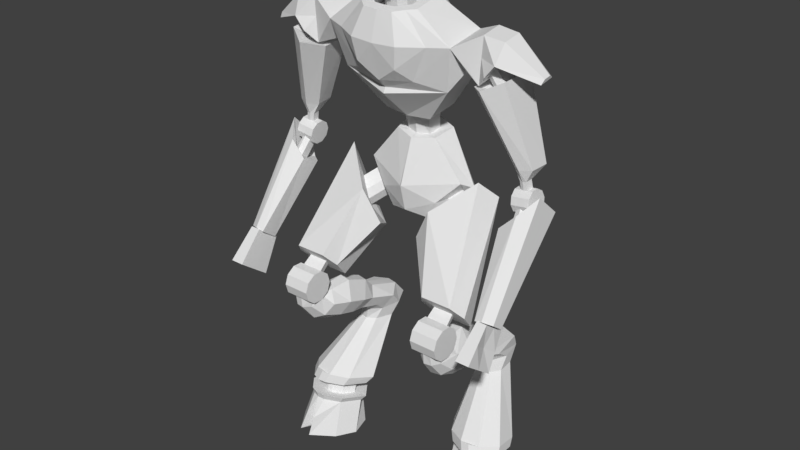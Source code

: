 # Source: manti.blend  (saved by Blender 2.79.0; exported with 4.5.12 LTS)
import bpy
from mathutils import Matrix  # noqa: F401  (used for matrix-valued properties, if any)

bpy.ops.wm.read_factory_settings(use_empty=True)
scene = bpy.context.scene
scene.name = 'Scene'

# ---- collections
col_collection_1 = bpy.data.collections.new('Collection 1'); scene.collection.children.link(col_collection_1)

# ---- world
world_world = bpy.data.worlds.new('World'); scene.world = world_world
world_world.color = (0.05088, 0.05088, 0.05088)
world_world.use_sun_shadow = False
world_world.sun_shadow_jitter_overblur = 0.0
world_world.cycles.sampling_method = 'MANUAL'

# ---- meshes
me_cylinder = bpy.data.meshes.new('Cylinder')
me_cylinder.from_pydata([(-0.8719, -1.458, -0.1945), (-0.7978, -1.186, -0.3704), (-0.8294, -1.5, -0.2427), (-0.75, -1.184, -0.348), (-0.594, -1.5, -0.06638), (-0.6129, -1.166, -0.1703), (-0.7036, -1.5, 0.1217), (-0.7212, -1.143, 0.01522), (-0.9289, -1.5, 0.2784), (-0.8727, -1.131, 0.09757), (-0.9522, -1.458, 0.09999), (-0.9498, -1.129, 0.103), (-1.071, -1.5, 0.2504), (-1.028, -1.131, 0.07151), (-1.232, -1.5, 0.01754), (-1.135, -1.143, -0.05407), (-1.228, -1.5, -0.1913), (-1.117, -1.166, -0.2547), (-0.8904, -1.5, -0.2548), (-0.8931, -1.184, -0.372), (-0.7658, -1.336, -0.3237), (-0.8767, -1.336, -0.3558), (-0.902, -1.299, 0.2278), (-1.015, -1.299, 0.2031), (-0.8757, -1.5, 0.001851), (-0.9192, -1.5, -0.01075), (-0.6549, -1.5, -0.2791), (-1.078, -1.5, -0.3626), (-0.7202, -1.129, -0.3943), (-0.7748, -1.131, -0.4198), (-0.564, -1.109, -0.1917), (-0.6874, -1.082, 0.0198), (-0.8601, -1.068, 0.1137), (-0.9481, -1.066, 0.1199), (-1.038, -1.068, 0.08399), (-1.159, -1.082, -0.0592), (-1.139, -1.109, -0.288), (-0.8834, -1.129, -0.4216), (-0.787, -1.126, -0.2886), (-0.8173, -1.127, -0.3027), (-0.7, -1.114, -0.1759), (-0.7687, -1.1, -0.05819), (-0.8648, -1.092, -0.005961), (-0.9137, -1.09, -0.002524), (-0.9635, -1.092, -0.02249), (-1.031, -1.1, -0.1021), (-1.02, -1.114, -0.2294), (-0.8777, -1.126, -0.3037), (-0.7771, -0.9641, -0.3192), (-0.8075, -0.9652, -0.3334), (-0.6902, -0.9529, -0.2065), (-0.7589, -0.9381, -0.08886), (-0.8549, -0.9303, -0.03663), (-0.9039, -0.929, -0.03319), (-0.9537, -0.9303, -0.05316), (-1.021, -0.9381, -0.1328), (-1.01, -0.9529, -0.2601), (-0.8679, -0.9641, -0.3344), (-0.7185, -0.9768, -0.4005), (-0.5667, -0.9572, -0.2038), (-0.6866, -0.9315, 0.001535), (-0.8543, -0.9178, 0.0927), (-0.9397, -0.9155, 0.0987), (-1.027, -0.9178, 0.06385), (-1.145, -0.9315, -0.07516), (-1.125, -0.9572, -0.2973), (-0.8769, -0.9768, -0.427), (-0.6759, -0.9164, -0.4593), (-0.5141, -0.8851, -0.2516), (-0.6419, -0.8457, -0.03564), (-0.8207, -0.8254, 0.05992), (-0.9117, -0.8222, 0.066), (-1.004, -0.8263, 0.02904), (-1.131, -0.8481, -0.1178), (-1.109, -0.8881, -0.3517), (-0.8448, -0.9172, -0.4877), (-0.6322, -0.3109, -0.7179), (-0.5609, -0.3276, -0.598), (-0.6264, -0.3276, -0.4399), (-0.7131, -0.3278, -0.3879), (-0.799, -0.3283, -0.4077), (-0.8549, -0.3288, -0.4926), (-0.8392, -0.3291, -0.6622), (-0.7112, -0.3113, -0.7362), (-0.8697, 0.4009, 0.2323), (-0.6079, 0.4009, 0.2323), (-0.8697, 0.31, 0.2655), (-0.6079, 0.31, 0.2655), (-0.8697, 0.256, 0.3457), (-0.6079, 0.256, 0.3457), (-0.8697, 0.2595, 0.4424), (-0.6079, 0.2595, 0.4424), (-0.8697, 0.3191, 0.5186), (-0.6079, 0.3191, 0.5186), (-0.8697, 0.4121, 0.5452), (-0.6079, 0.4121, 0.5452), (-0.8697, 0.503, 0.512), (-0.6079, 0.503, 0.512), (-0.8697, 0.557, 0.4318), (-0.6079, 0.557, 0.4318), (-0.8697, 0.5536, 0.3351), (-0.6079, 0.5536, 0.3351), (-0.8697, 0.494, 0.2589), (-0.6079, 0.494, 0.2589), (-0.5895, -0.1581, -0.8162), (-0.5056, -0.1777, -0.6467), (-0.5827, -0.2119, -0.4809), (-0.6848, -0.2121, -0.3829), (-0.786, -0.2127, -0.4202), (-0.8519, -0.2133, -0.5801), (-0.8334, -0.1794, -0.7574), (-0.6826, -0.1585, -0.8505), (-0.596, -0.01589, -0.6964), (-0.4937, -0.06109, -0.5476), (-0.5652, -0.1238, -0.389), (-0.6702, -0.1363, -0.3117), (-0.7814, -0.1339, -0.3307), (-0.8608, -0.1174, -0.4396), (-0.8616, -0.04007, -0.6794), (-0.6982, -0.01367, -0.7139), (-0.6169, 0.09272, -0.3714), (-0.5311, 0.01829, -0.2827), (-0.588, -0.07188, -0.1917), (-0.6732, -0.1024, -0.1381), (-0.7648, -0.09535, -0.1493), (-0.8315, -0.0532, -0.2215), (-0.8277, 0.04104, -0.319), (-0.7011, 0.09918, -0.3817), (-0.6048, 0.2057, -0.2634), (-0.5026, 0.07316, -0.1399), (-0.5703, -0.03866, -0.03918), (-0.6718, -0.07765, 0.022), (-0.7809, -0.06873, 0.00924), (-0.8602, -0.01494, -0.07311), (-0.8557, 0.1021, -0.1812), (-0.705, 0.2139, -0.2751), (-0.6093, 0.3037, -0.02804), (-0.4963, 0.148, 0.06756), (-0.5712, 0.01213, 0.1342), (-0.6835, -0.04057, 0.1842), (-0.804, -0.02876, 0.1741), (-0.8918, 0.04352, 0.1071), (-0.8868, 0.1862, 0.03458), (-0.7201, 0.3145, -0.0374), (-0.6338, 0.2866, 0.1856), (-0.536, 0.1912, 0.2539), (-0.6008, 0.07922, 0.3189), (-0.6979, 0.03654, 0.3653), (-0.8022, 0.04613, 0.3558), (-0.8782, 0.1047, 0.2936), (-0.8738, 0.2223, 0.2231), (-0.7297, 0.2954, 0.1769), (-0.608, 0.253, 0.3414), (-0.6516, 0.2083, 0.4408), (-0.7182, 0.201, 0.4905), (-0.7904, 0.2029, 0.4808), (-0.8436, 0.2132, 0.4149), (-0.8419, 0.2589, 0.3099), (-0.6767, 0.2866, 0.3106), (-0.6347, 0.299, 0.3618), (-0.6516, 0.2918, 0.4604), (-0.7182, 0.3233, 0.5037), (-0.7904, 0.3211, 0.4992), (-0.8436, 0.286, 0.4347), (-0.7994, 0.2862, 0.3317), (-0.743, 0.2846, 0.3075), (-0.8082, 0.468, 0.3018), (-0.7994, 0.5561, 0.1908), (-0.6528, 0.468, 0.3018), (-0.658, 0.5561, 0.1908), (-0.623, 0.528, 0.3555), (-0.6309, 0.6161, 0.2445), (-0.8379, 0.528, 0.3555), (-0.5368, 0.4546, 0.09686), (-0.912, 0.4546, 0.09686), (-0.3745, 0.8714, -0.3068), (-0.6984, 1.095, -0.4743), (-0.4944, 0.6219, 0.2464), (-0.5752, 0.7386, 0.3508), (-0.6066, 0.6247, 0.2492), (-0.8736, 0.7386, 0.3508), (-0.9544, 0.6219, 0.2464), (-0.8265, 0.6161, 0.2445), (-0.3694, 1.348, 0.01908), (-0.2059, 1.038, -0.02886), (-0.8082, 1.47, -0.4031), (-0.6994, 1.628, -0.2454), (-0.464, 1.08, -0.192), (-0.5856, 1.183, -0.2841), (-0.4421, 1.167, -0.1451), (-0.4625, 1.257, -0.1395), (-0.5592, 1.34, -0.2128), (-0.5911, 1.293, -0.258), (-0.3509, 1.18, -0.3474), (-0.4725, 1.283, -0.4395), (-0.329, 1.267, -0.3005), (-0.3494, 1.357, -0.2949), (-0.4461, 1.44, -0.3681), (-0.478, 1.393, -0.4134), (-0.2927, 1.062, -0.4053), (-0.5467, 1.28, -0.5195), (-0.247, 1.123, -0.2553), (-0.2897, 1.331, -0.1842), (-0.4916, 1.542, -0.275), (-0.5582, 1.48, -0.3952), (-0.001392, 1.388, -0.6825), (4.616e-05, 1.711, -0.7053), (-0.0002164, 1.205, -0.123), (-0.002, 1.458, -0.06163), (-0.208, 1.891, -0.2823), (-0.2338, 1.932, -0.5038), (-0.0002697, 1.865, -0.2064), (0.0007171, 1.959, -0.5941), (-0.2375, 2.106, -0.1654), (-0.2719, 2.173, -0.4494), (-0.000118, 2.089, -0.1462), (-0.0002664, 2.204, -0.5542), (-0.5396, 2.457, -0.00482), (-0.5396, 2.537, -0.3849), (0.001064, 2.371, 0.1548), (6.273e-05, 2.556, -0.6163), (0.000487, 2.952, -0.5387), (-0.6295, 2.871, 0.09957), (-0.6295, 2.936, -0.3004), (0.0002103, 2.836, 0.3005), (0.0004092, 2.504, 0.2144), (0.0004568, 2.422, 0.1322), (-0.1959, 2.64, 0.2527), (-0.2919, 2.529, 0.1283), (-0.4445, 2.854, 0.1674), (-0.228, 2.844, 0.2876), (-0.2433, 2.554, -0.5785), (-0.2288, 2.954, -0.4998), (-0.1523, 2.194, -0.5281), (-0.3075, 3.123, 0.1032), (-0.2913, 3.174, -0.1895), (-0.1446, 3.204, -0.3513), (0.002114, 3.21, -0.3638), (0.001574, 3.094, 0.2314), (-0.1441, 3.097, 0.2219), (-0.2281, 3.112, 0.1529), (-0.8868, 3.044, -0.1822), (-0.8868, 3.011, 0.0156), (-0.2127, 3.132, 0.05127), (-0.2014, 3.167, -0.1517), (-0.0997, 3.188, -0.2639), (0.002031, 3.192, -0.2726), (0.001656, 3.112, 0.1401), (-0.09934, 3.114, 0.1336), (-0.8571, 2.645, -0.2836), (-0.2128, 3.027, 0.03173), (-0.2016, 3.062, -0.1712), (-0.09983, 3.083, -0.2834), (0.0019, 3.087, -0.2922), (0.001525, 3.007, 0.1206), (-0.09947, 3.009, 0.1141), (-0.8571, 2.595, 0.01767), (-0.6864, 2.654, -0.04799), (-0.6864, 2.692, -0.2561), (-1.048, 2.814, 0.09282), (-1.077, 2.989, 0.005082), (-1.077, 3.019, -0.1807), (-1.048, 2.88, -0.313), (-0.8915, 2.645, -0.03756), (-0.8915, 2.677, -0.23), (-1.013, 2.79, -0.01303), (-1.013, 2.822, -0.2055), (-0.9523, 2.755, -0.2561), (-0.9523, 2.712, 0.01309), (-0.9523, 2.768, -0.3322), (-0.9523, 2.699, 0.08921), (-0.872, 2.867, -0.2329), (-0.872, 2.827, 0.01663), (-0.8227, 2.702, -0.02841), (-0.8227, 2.733, -0.2209), (-0.9443, 2.847, -0.003886), (-0.9443, 2.878, -0.1963), (-0.8835, 2.768, 0.02224), (-0.8835, 2.812, -0.247), (-1.378, 2.702, -0.05183), (-1.389, 2.744, -0.08398), (-1.389, 2.755, -0.1521), (-1.378, 2.727, -0.2005), (-0.8425, 2.73, -0.05582), (-0.8425, 2.751, -0.1854), (-0.9245, 2.828, -0.0393), (-0.9245, 2.849, -0.1689), (-0.8835, 2.775, -0.0217), (-0.8835, 2.804, -0.203), (-0.9495, 2.56, -0.07715), (-0.9589, 2.578, -0.2069), (-1.068, 2.608, -0.0614), (-1.077, 2.626, -0.1912), (-1.007, 2.581, -0.04339), (-1.02, 2.606, -0.2249), (-0.7943, 2.569, -0.008047), (-0.8142, 2.586, -0.3094), (-1.116, 2.691, 0.05336), (-1.138, 2.717, -0.2726), (-0.9538, 2.61, 0.1486), (-0.9911, 2.645, -0.4169), (-1.081, 1.913, -0.1931), (-1.098, 1.923, -0.3684), (-1.276, 1.929, -0.1693), (-1.293, 1.939, -0.3412), (-1.173, 1.917, -0.1211), (-1.201, 1.935, -0.4149), (-1.24, 1.693, -0.2588), (-1.204, 1.691, -0.2685), (-1.172, 1.683, -0.2699), (-1.166, 1.676, -0.1986), (-1.197, 1.679, -0.1871), (-1.234, 1.687, -0.1889), (-1.189, 1.813, -0.2647), (-1.181, 1.802, -0.1756), (-1.22, 1.816, -0.2487), (-1.214, 1.809, -0.1788), (-1.152, 1.806, -0.2597), (-1.146, 1.799, -0.1884), (-1.293, 1.644, -0.3425), (-1.119, 1.621, -0.3452), (-1.302, 1.575, -0.3259), (-1.128, 1.552, -0.3286), (-1.308, 1.53, -0.2719), (-1.133, 1.506, -0.2746), (-1.307, 1.524, -0.2011), (-1.133, 1.501, -0.2038), (-1.301, 1.561, -0.1405), (-1.127, 1.537, -0.1432), (-1.292, 1.626, -0.1133), (-1.118, 1.602, -0.116), (-1.283, 1.694, -0.1299), (-1.109, 1.671, -0.1326), (-1.278, 1.74, -0.1839), (-1.103, 1.717, -0.1866), (-1.279, 1.746, -0.2547), (-1.104, 1.722, -0.2574), (-1.284, 1.709, -0.3153), (-1.11, 1.686, -0.318), (-1.249, 1.582, -0.002788), (-1.291, 0.8372, 0.4805), (-1.097, 1.432, 0.01428), (-1.216, 0.8153, 0.4714), (-1.09, 1.357, -0.1587), (-1.232, 0.6939, 0.3063), (-1.236, 1.324, -0.2776), (-1.326, 0.693, 0.2889), (-1.39, 1.526, -0.3688), (-1.388, 0.7417, 0.3389), (-1.367, 1.724, -0.1552), (-1.379, 0.8153, 0.4388), (-1.223, 1.447, -0.02175), (-1.174, 1.428, -0.04032), (-1.181, 1.377, -0.1099), (-1.233, 1.368, -0.1285), (-1.273, 1.39, -0.1053), (-1.267, 1.435, -0.04498), (-1.205, 1.609, -0.143), (-1.156, 1.591, -0.1616), (-1.163, 1.539, -0.2312), (-1.215, 1.531, -0.2498), (-1.255, 1.553, -0.2265), (-1.25, 1.597, -0.1662), (-1.363, 0.3592, 0.4513), (-1.363, 0.5757, 0.7389), (-1.345, 0.6758, 0.2733), (-1.345, 0.8343, 0.4838), (-1.231, 0.3592, 0.4513), (-1.231, 0.5757, 0.7389), (-1.249, 0.6758, 0.2733), (-1.249, 0.8343, 0.4838), (-1.354, 0.5175, 0.3623), (-1.363, 0.4674, 0.5951), (-1.354, 0.705, 0.6114), (-1.345, 0.755, 0.3786), (-1.327, 0.6112, 0.4868), (-0.121, 3.036, -0.01857), (-0.1145, 3.056, -0.1346), (-0.05636, 3.068, -0.1988), (0.00182, 3.07, -0.2038), (0.001605, 3.024, 0.03225), (-0.05615, 3.025, 0.02851), (-0.1206, 3.309, 0.03237), (-0.1141, 3.329, -0.0837), (-0.05597, 3.341, -0.1479), (0.002206, 3.343, -0.1529), (0.001991, 3.297, 0.08319), (-0.05577, 3.299, 0.07945), (-0.1003, 3.278, 0.206), (-1.846e-05, 3.276, 0.2139), (0.0003535, 3.373, -0.2856), (-0.1007, 3.368, -0.2751), (-0.2017, 3.343, -0.1393), (-0.2128, 3.3, 0.1063), (0.002358, 3.467, 0.3201), (-0.1266, 3.472, 0.3103), (-0.2569, 3.595, -0.1241), (-0.127, 3.643, -0.295), (0.002836, 3.65, -0.3079), (-0.2712, 3.511, 0.1853), (0.00244, 3.499, 0.2131), (-0.08256, 3.502, 0.2067), (-0.1685, 3.582, -0.07977), (-0.08287, 3.614, -0.1924), (0.002755, 3.619, -0.201), (-0.1779, 3.528, 0.1243), (0.002294, 3.357, 0.1896), (-0.08271, 3.359, 0.1829), (-0.1686, 3.414, -0.1098), (-0.08301, 3.435, -0.2249), (0.002609, 3.439, -0.2338), (-0.1781, 3.378, 0.09843), (-0.1165, 1.891, -0.3212), (-0.1309, 1.922, -0.4446), (-0.0006275, 1.886, -0.2826), (-0.0002556, 1.928, -0.4851), (-0.133, 2.116, -0.2559), (-0.1522, 2.155, -0.4144), (-0.0005429, 2.107, -0.2452), (-0.0006257, 2.177, -0.4728), (-0.08542, 2.168, -0.4583)], [(219, 220), (221, 224)], [(1, 3, 20), (20, 3, 5, 4, 26), (4, 5, 7, 6), (6, 7, 9, 22, 8), (9, 11, 22), (11, 13, 23), (12, 23, 13, 15, 14), (14, 15, 17, 16), (11, 9, 32, 33), (27, 21, 18), (1, 20, 0), (0, 10, 12, 25, 18), (10, 0, 2, 24, 8), (8, 24, 2, 26, 4, 6), (18, 25, 12, 14, 16, 27), (9, 7, 31, 32), (3, 1, 29, 28), (7, 5, 30, 31), (5, 3, 28, 30), (1, 19, 37, 29), (19, 17, 36, 37), (17, 15, 35, 36), (15, 13, 34, 35), (13, 11, 33, 34), (33, 32, 42, 43), (40, 38, 48, 50), (30, 28, 38, 40), (37, 36, 46, 47), (34, 33, 43, 44), (31, 30, 40, 41), (29, 37, 47, 39), (35, 34, 44, 45), (32, 31, 41, 42), (28, 29, 39, 38), (36, 35, 45, 46), (57, 56, 65, 66), (47, 46, 56, 57), (44, 43, 53, 54), (41, 40, 50, 51), (39, 47, 57, 49), (45, 44, 54, 55), (42, 41, 51, 52), (38, 39, 49, 48), (46, 45, 55, 56), (43, 42, 52, 53), (63, 62, 71, 72), (54, 53, 62, 63), (51, 50, 59, 60), (55, 54, 63, 64), (52, 51, 60, 61), (56, 55, 64, 65), (53, 52, 61, 62), (50, 48, 58, 59), (60, 59, 68, 69), (64, 63, 72, 73), (61, 60, 69, 70), (65, 64, 73, 74), (62, 61, 70, 71), (59, 58, 67, 68), (66, 65, 74, 75), (73, 72, 80, 81), (70, 69, 78, 79), (74, 73, 81, 82), (68, 67, 76, 77), (75, 74, 82, 83), (69, 68, 77, 78), (16, 17, 19, 21, 27), (2, 20, 26), (67, 75, 83, 76), (71, 70, 79, 80, 72), (58, 66, 75, 67), (49, 57, 66, 58, 48), (84, 85, 87, 86), (86, 87, 89, 88), (88, 89, 91, 90), (90, 91, 93, 92), (92, 93, 95, 94), (94, 95, 97, 96), (96, 97, 99, 98), (98, 99, 101, 100), (87, 85, 103, 101, 99, 97, 95, 93, 91, 89), (100, 101, 103, 102), (102, 103, 85, 84), (84, 86, 88, 90, 92, 94, 96, 98, 100, 102), (83, 82, 110, 111), (81, 80, 108, 109), (79, 78, 106, 107), (77, 76, 104, 105), (76, 83, 111, 104), (82, 81, 109, 110), (80, 79, 107, 108), (78, 77, 105, 106), (107, 106, 114, 115), (105, 104, 112, 113), (104, 111, 119, 112), (110, 109, 117, 118), (108, 107, 115, 116), (106, 105, 113, 114), (111, 110, 118, 119), (109, 108, 116, 117), (119, 118, 126, 127), (117, 116, 124, 125), (115, 114, 122, 123), (113, 112, 120, 121), (112, 119, 127, 120), (118, 117, 125, 126), (116, 115, 123, 124), (114, 113, 121, 122), (124, 123, 131, 132), (122, 121, 129, 130), (127, 126, 134, 135), (125, 124, 132, 133), (123, 122, 130, 131), (121, 120, 128, 129), (120, 127, 135, 128), (126, 125, 133, 134), (128, 135, 143, 136), (134, 133, 141, 142), (132, 131, 139, 140), (130, 129, 137, 138), (135, 134, 142, 143), (133, 132, 140, 141), (131, 130, 138, 139), (129, 128, 136, 137), (141, 140, 148, 149), (139, 138, 146, 147), (137, 136, 144, 145), (136, 143, 151, 144), (142, 141, 149, 150), (140, 139, 147, 148), (138, 137, 145, 146), (143, 142, 150, 151), (151, 150, 157, 165), (149, 148, 155, 156), (147, 146, 153, 154), (145, 144, 158, 152), (144, 151, 165, 158), (150, 149, 156, 157), (148, 147, 154, 155), (146, 145, 152, 153), (157, 156, 163, 164), (159, 158, 165, 164, 163, 162, 161, 160), (155, 154, 161, 162), (153, 152, 159, 160), (165, 157, 164), (156, 155, 162, 163), (154, 153, 160, 161), (152, 158, 159), (166, 167, 169, 168), (168, 169, 171, 170), (180, 178, 183, 186), (170, 171, 182, 172), (172, 182, 167, 166), (166, 168, 170, 172), (174, 181, 185, 176), (169, 167, 174, 173), (171, 169, 173, 177, 179), (176, 185, 192, 188), (173, 174, 176, 175), (167, 182, 181, 174), (182, 171, 179, 178, 180), (177, 178, 179), (180, 181, 182), (177, 184, 183, 178), (185, 181, 180, 186), (177, 173, 175, 184), (191, 190, 196, 197), (175, 176, 188, 187), (186, 183, 190, 191), (184, 175, 187, 189), (185, 186, 191, 192), (183, 184, 189, 190), (194, 198, 204, 200), (192, 191, 197, 198), (187, 188, 194, 193), (188, 192, 198, 194), (189, 187, 193, 195), (190, 189, 195, 196), (203, 202, 208, 209), (195, 193, 199, 201), (196, 195, 201, 202), (197, 196, 202, 203), (198, 197, 203, 204), (193, 194, 200, 199), (206, 208, 207, 205), (204, 203, 209, 210), (205, 200, 206), (200, 204, 210, 206), (199, 205, 201), (202, 201, 207, 208), (206, 210, 212), (209, 208, 211), (213, 214, 417, 416), (205, 207, 201), (212, 210, 413, 415), (215, 213, 416, 418), (215, 219, 217, 213), (213, 217, 218, 214), (216, 233, 231, 220), (214, 218, 231, 233), (223, 222, 234, 235), (222, 217, 228, 229), (227, 225, 224, 230), (225, 227, 228, 226), (229, 228, 227, 230), (217, 219, 226, 228), (231, 218, 223, 232), (220, 231, 232, 221), (199, 200, 205), (229, 230, 239, 240), (232, 223, 235, 236), (222, 229, 240, 234), (221, 232, 236, 237), (230, 224, 238, 239), (222, 223, 241, 242), (235, 234, 243, 244), (243, 248, 255, 250), (270, 272, 259), (237, 236, 245, 246), (236, 235, 244, 245), (239, 238, 247, 248), (245, 244, 251, 252), (244, 243, 250, 251), (253, 252, 378, 379), (246, 245, 252, 253), (248, 247, 254, 255), (240, 239, 248, 243, 234), (223, 249, 271, 241), (256, 222, 242, 272), (257, 256, 249, 258), (217, 257, 258, 218), (257, 217, 222), (256, 257, 222), (223, 218, 258), (223, 258, 249), (261, 262, 282, 281), (271, 249, 269), (242, 241, 261, 260), (249, 256, 263, 264), (259, 262, 266, 265), (262, 269, 267, 266), (249, 264, 267, 269), (256, 270, 268, 263), (259, 265, 268, 270), (262, 271, 269), (271, 262, 241), (262, 261, 241), (259, 242, 260), (272, 242, 259), (256, 272, 270), (264, 263, 273, 274), (273, 277, 287, 283), (268, 265, 275, 277), (266, 267, 278, 276), (265, 266, 276, 275), (267, 264, 274, 278), (263, 268, 277, 273), (282, 279, 280, 281), (259, 260, 280, 279), (262, 259, 279, 282), (260, 261, 281, 280), (288, 284, 290, 294), (274, 273, 283, 284), (277, 275, 285, 287), (276, 278, 288, 286), (275, 276, 286, 285), (278, 274, 284, 288), (292, 294, 300, 298), (283, 287, 293, 289), (284, 283, 289, 290), (287, 285, 291, 293), (286, 288, 294, 292), (285, 286, 292, 291), (295, 299, 305, 301), (291, 292, 298, 297), (294, 290, 296, 300), (289, 293, 299, 295), (290, 289, 295, 296), (293, 291, 297, 299), (305, 303, 316, 314), (296, 295, 301, 302), (299, 297, 303, 305), (298, 300, 306, 304), (297, 298, 304, 303), (300, 296, 302, 306), (317, 318, 310, 309), (309, 310, 311, 312, 307, 308), (314, 316, 312, 311), (318, 314, 311, 310), (301, 305, 314, 318), (315, 313, 308, 307), (303, 304, 315, 316), (302, 301, 318, 317), (306, 302, 317, 313), (304, 306, 313, 315), (313, 317, 309, 308), (316, 315, 307, 312), (319, 320, 322, 321), (321, 322, 324, 323), (323, 324, 326, 325), (325, 326, 328, 327), (327, 328, 330, 329), (329, 330, 332, 331), (331, 332, 334, 333), (333, 334, 336, 335), (322, 320, 338, 336, 334, 332, 330, 328, 326, 324), (335, 336, 338, 337), (337, 338, 320, 319), (319, 321, 323, 325, 327, 329, 331, 333, 335, 337), (339, 340, 342, 341), (341, 342, 344, 343), (343, 344, 346, 345), (345, 346, 348, 347), (342, 340, 350, 348, 346, 344), (347, 348, 350, 349), (349, 350, 340, 339), (341, 343, 353, 352), (355, 356, 362, 361), (347, 349, 356, 355), (339, 341, 352, 351), (343, 345, 354, 353), (349, 339, 351, 356), (345, 347, 355, 354), (357, 358, 359, 360, 361, 362), (353, 354, 360, 359), (351, 352, 358, 357), (356, 351, 357, 362), (354, 355, 361, 360), (352, 353, 359, 358), (375, 373, 366, 374), (365, 374, 366, 370, 369), (369, 370, 368, 367), (367, 368, 364, 372, 363), (365, 369, 367, 363, 371), (370, 366, 373, 364, 368), (371, 375, 374, 365), (363, 372, 375, 371), (372, 364, 373, 375), (381, 380, 386, 387), (254, 253, 379, 380), (251, 250, 376, 377), (250, 255, 381, 376), (252, 251, 377, 378), (255, 254, 380, 381), (382, 387, 388, 393), (377, 376, 382, 383), (380, 379, 385, 386), (376, 381, 387, 382), (379, 378, 384, 385), (378, 377, 383, 384), (387, 386, 389, 388), (385, 384, 391, 390), (386, 385, 390, 389), (383, 382, 393, 392), (384, 383, 392, 391), (396, 399, 405, 402), (388, 389, 394, 395), (390, 391, 397, 398), (393, 388, 395, 399), (391, 392, 396, 397), (392, 393, 399, 396), (404, 403, 409, 410), (399, 395, 401, 405), (397, 396, 402, 403), (398, 397, 403, 404), (395, 394, 400, 401), (411, 407, 406, 410, 409, 408), (401, 400, 406, 407), (402, 405, 411, 408), (405, 401, 407, 411), (403, 402, 408, 409), (10, 22, 11), (22, 10, 8), (12, 10, 23), (10, 11, 23), (2, 0, 20), (19, 1, 21), (1, 0, 21), (21, 0, 18), (412, 414, 418, 416), (413, 412, 416, 417), (414, 415, 419, 418), (415, 413, 417, 420, 419), (214, 233, 420, 417), (209, 211, 414, 412), (233, 216, 419, 420), (210, 209, 412, 413)])
me_cylinder.use_remesh_preserve_volume = False
me_cylinder.use_remesh_preserve_attributes = False
me_cylinder.use_mirror_vertex_groups = False
me_cylinder.update()

# ---- objects
ob_manticore = bpy.data.objects.new('Manticore', me_cylinder)

# ---- transforms, parenting, visibility, modifiers, constraints
ob_manticore.location = (0.0, 0.0, 1.5)
ob_manticore.rotation_euler = (1.571, -0.0, 0.0)
ob_manticore.lineart.crease_threshold = 0.0
_vg = ob_manticore.vertex_groups.new(name='Group')
_m = ob_manticore.modifiers.new('Mirror', 'MIRROR')

# ---- collection membership
col_collection_1.objects.link(ob_manticore)

# ---- scene / render settings (as saved in the file)
scene.frame_start = 1; scene.frame_end = 250; scene.frame_set(110)
scene.render.engine = 'BLENDER_EEVEE_NEXT'
scene.render.resolution_percentage = 50
scene.render.dither_intensity = 0.0
scene.cycles.use_denoising = False
scene.cycles.samples = 128
scene.cycles.sampling_pattern = 'TABULATED_SOBOL'
scene.cycles.use_adaptive_sampling = False
scene.cycles.use_light_tree = False
scene.cycles.blur_glossy = 0.0
scene.cycles.sample_clamp_indirect = 0.0
scene.view_settings.view_transform = 'Standard'
bpy.context.view_layer.update()

# ---- added for rendering (the .blend has no active camera and no usable light): camera, sun
cam_auto = bpy.data.cameras.new('AutoCamera')
cam_auto.lens = 50.0
cam_auto.sensor_width = 36.0
cam_auto.clip_end = 1000.0
ob_auto_camera = bpy.data.objects.new('AutoCamera', cam_auto)
scene.collection.objects.link(ob_auto_camera)
ob_auto_camera.location = (5.61122, -6.67766, 7.06415)
ob_auto_camera.rotation_euler = (1.09748, -7.21219e-08, 0.694738)
scene.camera = ob_auto_camera
light_auto_sun = bpy.data.lights.new('AutoSun', 'SUN')
light_auto_sun.energy = 3.0
light_auto_sun.angle = 0.0523599
ob_auto_sun = bpy.data.objects.new('AutoSun', light_auto_sun)
scene.collection.objects.link(ob_auto_sun)
ob_auto_sun.rotation_euler = (0.872665, 0.174533, 0.523599)
bpy.context.view_layer.update()
